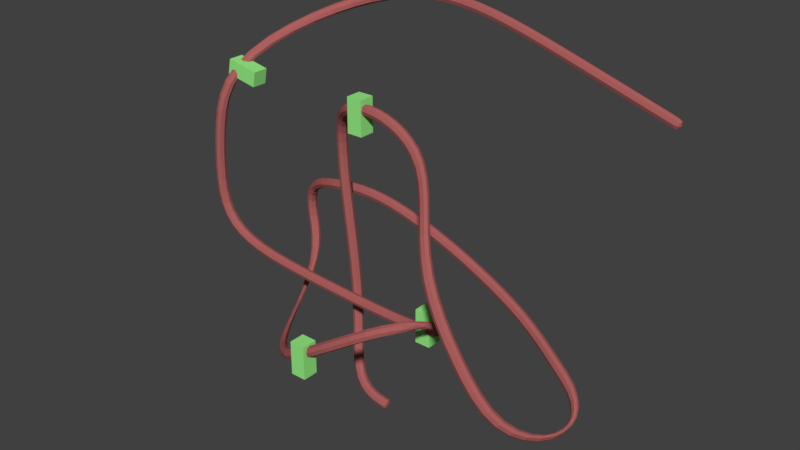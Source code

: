 # Source: BDD.blend  (saved by Blender 2.79.0; exported with 4.5.12 LTS)
import bpy
from mathutils import Matrix  # noqa: F401  (used for matrix-valued properties, if any)

bpy.ops.wm.read_factory_settings(use_empty=True)
scene = bpy.context.scene
scene.name = 'Scene'

# ---- collections
col_collection_1 = bpy.data.collections.new('Collection 1'); scene.collection.children.link(col_collection_1)

# ---- materials (node trees are filled in below, after node groups)
mat_material_002 = bpy.data.materials.new('Material.002')
mat_material_002.alpha_threshold = 0.0
mat_material_002.use_transparent_shadow = False
mat_material_002.diffuse_color = (0.3132, 0.855, 0.2369, 1.0)
mat_material_002.roughness = 0.5
mat_material_001 = bpy.data.materials.new('Material.001')
mat_material_001.alpha_threshold = 0.0
mat_material_001.use_transparent_shadow = False
mat_material_001.diffuse_color = (0.4109, 0.117, 0.1115, 1.0)
mat_material_001.roughness = 0.5

# ---- material node trees

# ---- world
world_world = bpy.data.worlds.new('World'); scene.world = world_world
world_world.color = (0.05088, 0.05088, 0.05088)
world_world.use_sun_shadow = False
world_world.sun_shadow_jitter_overblur = 0.0
world_world.cycles.sampling_method = 'MANUAL'

# ---- meshes
me_cube_005 = bpy.data.meshes.new('Cube.005')
me_cube_005.from_pydata([(-2.234, 0.2572, 3.2), (-2.739, 0.2572, 3.296), (-2.234, 0.4922, 3.2), (-2.739, 0.4922, 3.296), (-2.19, 0.2572, 3.431), (-2.695, 0.2572, 3.527), (-2.19, 0.4922, 3.431), (-2.695, 0.4922, 3.527)], [], [(0, 1, 3, 2), (2, 3, 7, 6), (6, 7, 5, 4), (4, 5, 1, 0), (2, 6, 4, 0), (7, 3, 1, 5)])
me_cube_005.materials.append(mat_material_002)
me_cube_005.use_remesh_preserve_volume = False
me_cube_005.use_remesh_preserve_attributes = False
me_cube_005.use_mirror_vertex_groups = False
me_cube_005.update()
me_cube_004 = bpy.data.meshes.new('Cube.004')
me_cube_004.from_pydata([(-0.1906, 0.01168, 3.107), (-0.1906, 0.01168, 3.621), (-0.1906, 0.2468, 3.107), (-0.1906, 0.2468, 3.621), (0.04449, 0.01168, 3.107), (0.04449, 0.01168, 3.621), (0.04449, 0.2468, 3.107), (0.04449, 0.2468, 3.621)], [], [(0, 1, 3, 2), (2, 3, 7, 6), (6, 7, 5, 4), (4, 5, 1, 0), (2, 6, 4, 0), (7, 3, 1, 5)])
me_cube_004.materials.append(mat_material_002)
me_cube_004.use_remesh_preserve_volume = False
me_cube_004.use_remesh_preserve_attributes = False
me_cube_004.use_mirror_vertex_groups = False
me_cube_004.update()
me_cube_003 = bpy.data.meshes.new('Cube.003')
me_cube_003.from_pydata([(1.044, -0.07208, 0.4075), (1.044, -0.07208, 0.9215), (1.044, 0.163, 0.4075), (1.044, 0.163, 0.9215), (1.279, -0.07208, 0.4075), (1.279, -0.07208, 0.9215), (1.279, 0.163, 0.4075), (1.279, 0.163, 0.9215)], [], [(0, 1, 3, 2), (2, 3, 7, 6), (6, 7, 5, 4), (4, 5, 1, 0), (2, 6, 4, 0), (7, 3, 1, 5)])
me_cube_003.materials.append(mat_material_002)
me_cube_003.use_remesh_preserve_volume = False
me_cube_003.use_remesh_preserve_attributes = False
me_cube_003.use_mirror_vertex_groups = False
me_cube_003.update()
me_cube_002 = bpy.data.meshes.new('Cube.002')
me_cube_002.from_pydata([(-0.1175, -1.292, 0.02231), (-0.1175, -1.292, 0.5363), (-0.1175, -1.056, 0.02231), (-0.1175, -1.056, 0.5363), (0.1175, -1.292, 0.02231), (0.1175, -1.292, 0.5363), (0.1175, -1.056, 0.02231), (0.1175, -1.056, 0.5363)], [], [(0, 1, 3, 2), (2, 3, 7, 6), (6, 7, 5, 4), (4, 5, 1, 0), (2, 6, 4, 0), (7, 3, 1, 5)])
me_cube_002.materials.append(mat_material_002)
me_cube_002.use_remesh_preserve_volume = False
me_cube_002.use_remesh_preserve_attributes = False
me_cube_002.use_mirror_vertex_groups = False
me_cube_002.update()
me_cube_001 = bpy.data.meshes.new('Cube.001')
me_cube_001.from_pydata([(2.199, 0.6168, 0.8448), (3.501, -0.06941, 0.3963), (3.376, -0.8099, 0.3478), (1.746, -0.8099, 2.572), (0.2646, -4.786e-07, 3.562), (-0.8265, 0.4106, 2.896), (-0.4601, 0.2634, -0.4324), (0.4564, -0.044, -1.06), (-0.603, 0.8621, 1.684), (-2.075, 1.188, 1.173), (-1.268, -0.345, -0.1626), (1.479, -0.8367, 1.243), (1.337, -0.089, 0.5634), (-2.707, -3.106e-07, 0.8955), (-2.458, 0.6834, 3.808), (-0.1593, 1.988, 4.59), (3.554, 1.988, 3.6), (0.3774, 1.988, 4.54), (0.9226, 1.988, 4.42), (1.473, 1.988, 4.262), (2.023, 1.988, 4.089), (2.564, 1.988, 3.917), (3.056, 1.988, 3.759), (3.418, 1.988, 3.643), (-2.119, 1.305, 4.088), (-1.687, 1.771, 4.298), (-1.199, 1.957, 4.455), (-0.6854, 1.988, 4.559), (-2.901, -1.626e-07, 1.21), (-2.96, -2.173e-07, 1.617), (-2.943, -2.79e-07, 2.076), (-2.892, -3.429e-07, 2.552), (-2.815, 0.03107, 3.018), (-2.683, 0.2175, 3.447), (0.956, -0.02782, 0.464), (0.4552, -0.005698, 0.4369), (-0.1136, -0.0006342, 0.4516), (-0.7071, -6.551e-05, 0.4825), (-1.3, -3.246e-05, 0.5213), (-1.865, -1.076e-05, 0.5801), (-2.353, -2.208e-06, 0.6917), (1.634, -0.6156, 1.163), (1.665, -0.3941, 0.9698), (1.571, -0.2103, 0.744), (-0.9243, -0.821, -0.08701), (-0.5168, -1.127, 0.1157), (-0.07211, -1.26, 0.3919), (0.3827, -1.26, 0.6906), (0.8193, -1.174, 0.9675), (1.199, -1.028, 1.17), (-2.11, 1.222, 0.9414), (-2.041, 1.209, 0.6704), (-1.911, 1.088, 0.3825), (-1.744, 0.7594, 0.1127), (-1.537, 0.2314, -0.08741), (-0.9722, 0.8678, 1.67), (-1.326, 0.9021, 1.602), (-1.651, 0.9878, 1.496), (-1.915, 1.102, 1.356), (1.784, 0.7248, 0.9788), (1.376, 0.7957, 1.119), (0.9725, 0.841, 1.261), (0.571, 0.8591, 1.403), (0.1721, 0.8621, 1.534), (-0.2207, 0.8621, 1.635), (3.35, 0.07316, 0.4773), (3.016, 0.2299, 0.5959), (2.617, 0.442, 0.7176), (3.548, -0.4242, 0.2525), (2.038, -1.099, 2.209), (2.326, -1.215, 1.797), (2.609, -1.234, 1.362), (2.886, -1.215, 0.9406), (3.147, -1.099, 0.585), (0.5505, -4.674e-07, 3.479), (0.8467, -0.01928, 3.325), (1.148, -0.135, 3.121), (1.449, -0.4242, 2.873), (-0.7012, 0.3025, 3.171), (-0.5054, 0.1585, 3.361), (-0.2673, 0.05042, 3.49), (-0.008303, 0.007202, 3.562), (-0.5603, 0.3867, -0.00341), (-0.6324, 0.4422, 0.5012), (-0.7014, 0.4567, 1.033), (-0.7748, 0.4599, 1.562), (-0.84, 0.4608, 2.067), (-0.8679, 0.4538, 2.523), (0.3739, -0.04755, -1.054), (0.165, -0.0474, -1.022), (-0.08571, -0.007318, -0.9321), (-0.3045, 0.1063, -0.7445), (2.199, 0.7823, 0.8448), (3.54, 0.02532, 0.3687), (3.376, -0.6444, 0.3478), (1.746, -0.6444, 2.572), (0.2646, 0.1655, 3.562), (-0.8265, 0.576, 2.896), (-0.4601, 0.4288, -0.4324), (0.4564, 0.1215, -1.06), (-0.603, 1.028, 1.684), (-2.075, 1.353, 1.173), (-1.268, -0.1796, -0.1626), (1.479, -0.6712, 1.243), (1.337, 0.07645, 0.5634), (-2.707, 0.1655, 0.8955), (-2.458, 0.8489, 3.808), (-0.1593, 2.154, 4.59), (3.554, 2.154, 3.6), (0.3774, 2.154, 4.54), (0.9226, 2.154, 4.42), (1.473, 2.154, 4.262), (2.023, 2.154, 4.089), (2.564, 2.154, 3.917), (3.056, 2.154, 3.759), (3.418, 2.154, 3.643), (-2.119, 1.47, 4.088), (-1.687, 1.936, 4.298), (-1.199, 2.123, 4.455), (-0.6854, 2.154, 4.559), (-2.901, 0.1655, 1.21), (-2.96, 0.1655, 1.617), (-2.943, 0.1655, 2.076), (-2.892, 0.1655, 2.552), (-2.815, 0.1965, 3.018), (-2.683, 0.3829, 3.447), (0.956, 0.1376, 0.464), (0.4552, 0.1598, 0.4369), (-0.1136, 0.1648, 0.4516), (-0.7071, 0.1654, 0.4825), (-1.3, 0.1654, 0.5213), (-1.865, 0.1654, 0.5801), (-2.353, 0.1655, 0.6917), (1.634, -0.4502, 1.163), (1.665, -0.2287, 0.9698), (1.571, -0.04485, 0.744), (-0.9243, -0.6555, -0.08701), (-0.5168, -0.9619, 0.1157), (-0.07211, -1.095, 0.3919), (0.3827, -1.095, 0.6906), (0.8193, -1.009, 0.9675), (1.199, -0.8629, 1.17), (-2.11, 1.388, 0.9414), (-2.041, 1.374, 0.6704), (-1.911, 1.254, 0.3825), (-1.744, 0.9248, 0.1127), (-1.537, 0.3968, -0.08741), (-0.9722, 1.033, 1.67), (-1.326, 1.068, 1.602), (-1.651, 1.153, 1.496), (-1.915, 1.268, 1.356), (1.784, 0.8903, 0.9788), (1.376, 0.9611, 1.119), (0.9725, 1.006, 1.261), (0.571, 1.025, 1.403), (0.1721, 1.028, 1.534), (-0.2207, 1.028, 1.635), (3.35, 0.2386, 0.4773), (3.016, 0.3954, 0.5959), (2.617, 0.6074, 0.7176), (3.509, -0.3653, 0.2742), (2.038, -0.9336, 2.209), (2.326, -1.049, 1.797), (2.609, -1.069, 1.362), (2.886, -1.049, 0.9406), (3.147, -0.9336, 0.585), (0.5505, 0.1655, 3.479), (0.8467, 0.1462, 3.325), (1.148, 0.03048, 3.121), (1.449, -0.2588, 2.873), (-0.7012, 0.468, 3.171), (-0.5054, 0.3239, 3.361), (-0.2673, 0.2159, 3.49), (-0.008303, 0.1727, 3.562), (-0.5603, 0.5521, -0.00341), (-0.6324, 0.6077, 0.5012), (-0.7014, 0.6222, 1.033), (-0.7748, 0.6253, 1.562), (-0.84, 0.6262, 2.067), (-0.8679, 0.6192, 2.523), (0.3739, 0.1179, -1.054), (0.165, 0.1181, -1.022), (-0.08571, 0.1581, -0.9321), (-0.3045, 0.2717, -0.7445), (2.249, 0.6168, 1.006), (3.579, -0.09905, 0.494), (3.261, -0.8099, 0.2245), (1.618, -0.8099, 2.462), (0.2405, -4.786e-07, 3.395), (-0.6646, 0.4106, 2.848), (-0.3026, 0.2634, -0.3712), (0.4697, -0.044, -0.8917), (-0.5954, 0.8621, 1.852), (-2.225, 1.188, 1.25), (-1.244, -0.345, -0.3299), (1.494, -0.8367, 1.074), (1.258, -0.089, 0.7126), (-2.589, -3.106e-07, 1.017), (-2.32, 0.6834, 3.709), (-0.1622, 1.988, 4.421), (3.503, 1.988, 3.439), (0.3513, 1.988, 4.373), (0.8811, 1.988, 4.257), (1.424, 1.988, 4.1), (1.972, 1.988, 3.928), (2.512, 1.988, 3.756), (3.004, 1.988, 3.598), (3.367, 1.988, 3.482), (-2.019, 1.305, 3.952), (-1.62, 1.771, 4.143), (-1.155, 1.957, 4.292), (-0.6633, 1.988, 4.391), (-2.742, -1.626e-07, 1.268), (-2.791, -2.173e-07, 1.626), (-2.774, -2.79e-07, 2.064), (-2.724, -3.429e-07, 2.53), (-2.65, 0.03107, 2.982), (-2.525, 0.2175, 3.386), (0.929, -0.02782, 0.6308), (0.4527, -0.005698, 0.6059), (-0.107, -0.0006342, 0.6205), (-0.6972, -6.551e-05, 0.6512), (-1.286, -3.246e-05, 0.6897), (-1.837, -1.076e-05, 0.7469), (-2.291, -2.208e-06, 0.8491), (1.529, -0.6156, 1.031), (1.496, -0.3941, 0.9684), (1.429, -0.2103, 0.8355), (-0.8575, -0.821, -0.2423), (-0.4324, -1.127, -0.03074), (0.01902, -1.26, 0.2496), (0.4744, -1.26, 0.5486), (0.9053, -1.174, 0.822), (1.266, -1.028, 1.015), (-2.279, 1.222, 0.9342), (-2.2, 1.209, 0.6128), (-2.058, 1.088, 0.2999), (-1.868, 0.7594, -0.001942), (-1.595, 0.2314, -0.2463), (-0.9908, 0.8678, 1.838), (-1.367, 0.9021, 1.766), (-1.715, 0.9878, 1.653), (-2.015, 1.102, 1.492), (1.837, 0.7248, 1.139), (1.432, 0.7957, 1.278), (1.029, 0.841, 1.421), (0.6255, 0.8591, 1.563), (0.2195, 0.8621, 1.696), (-0.1889, 0.8621, 1.801), (3.421, 0.07316, 0.6307), (3.07, 0.2299, 0.7561), (2.666, 0.442, 0.8793), (3.476, -0.4242, 0.09968), (1.902, -1.099, 2.109), (2.185, -1.215, 1.703), (2.468, -1.234, 1.269), (2.747, -1.215, 0.8445), (3.016, -1.099, 0.4793), (0.4873, -4.674e-07, 3.322), (0.7593, -0.01928, 3.18), (1.045, -0.135, 2.987), (1.332, -0.4242, 2.751), (-0.5678, 0.3025, 3.068), (-0.4108, 0.1585, 3.221), (-0.2073, 0.05042, 3.332), (0.01308, 0.007202, 3.395), (-0.3943, 0.3867, 0.02862), (-0.465, 0.4422, 0.5241), (-0.5339, 0.4567, 1.056), (-0.6073, 0.4599, 1.584), (-0.6717, 0.4608, 2.083), (-0.699, 0.4538, 2.518), (0.3934, -0.04755, -0.8858), (0.2056, -0.0474, -0.8578), (-0.005735, -0.007318, -0.7833), (-0.1769, 0.1063, -0.6338), (2.25, 0.7823, 1.006), (3.632, -0.0002394, 0.48), (3.284, -0.6444, 0.2062), (1.622, -0.6444, 2.457), (0.2409, 0.1655, 3.395), (-0.6625, 0.576, 2.855), (-0.2996, 0.4288, -0.3794), (0.4697, 0.1215, -0.8917), (-0.5955, 1.028, 1.852), (-2.231, 1.353, 1.237), (-1.299, -0.1796, -0.3289), (1.433, -0.6712, 1.08), (1.269, 0.07645, 0.7178), (-2.589, 0.1655, 1.017), (-2.341, 0.8489, 3.686), (-0.1622, 2.154, 4.421), (3.503, 2.154, 3.439), (0.3513, 2.154, 4.373), (0.8811, 2.154, 4.257), (1.424, 2.154, 4.1), (1.972, 2.154, 3.928), (2.512, 2.154, 3.756), (3.004, 2.154, 3.598), (3.367, 2.154, 3.482), (-2.038, 1.47, 3.94), (-1.628, 1.936, 4.139), (-1.157, 2.123, 4.291), (-0.6638, 2.154, 4.391), (-2.742, 0.1655, 1.268), (-2.791, 0.1655, 1.626), (-2.774, 0.1655, 2.064), (-2.724, 0.1655, 2.53), (-2.65, 0.1965, 2.978), (-2.533, 0.3829, 3.37), (0.9311, 0.1376, 0.6311), (0.4529, 0.1598, 0.6059), (-0.107, 0.1648, 0.6205), (-0.6972, 0.1654, 0.6512), (-1.286, 0.1654, 0.6897), (-1.837, 0.1654, 0.7469), (-2.291, 0.1655, 0.8491), (1.475, -0.4502, 1.106), (1.501, -0.2287, 1.013), (1.447, -0.04485, 0.859), (-0.8768, -0.6555, -0.2492), (-0.4362, -0.9619, -0.03285), (0.01874, -1.095, 0.2494), (0.4742, -1.095, 0.5485), (0.9035, -1.009, 0.821), (1.255, -0.8629, 1.011), (-2.279, 1.388, 0.9321), (-2.202, 1.374, 0.6166), (-2.062, 1.254, 0.3071), (-1.884, 0.9248, 0.0179), (-1.646, 0.3968, -0.2168), (-0.9917, 1.033, 1.838), (-1.369, 1.068, 1.765), (-1.72, 1.153, 1.65), (-2.026, 1.268, 1.484), (1.838, 0.8903, 1.139), (1.432, 0.9611, 1.278), (1.029, 1.006, 1.421), (0.6254, 1.025, 1.563), (0.2195, 1.028, 1.696), (-0.1889, 1.028, 1.801), (3.415, 0.2386, 0.6331), (3.068, 0.3954, 0.7567), (2.666, 0.6074, 0.8793), (3.484, -0.3638, 0.1754), (1.904, -0.9336, 2.107), (2.186, -1.049, 1.703), (2.468, -1.069, 1.269), (2.748, -1.049, 0.8438), (3.02, -0.9336, 0.4737), (0.4879, 0.1655, 3.322), (0.7612, 0.1462, 3.179), (1.049, 0.03048, 2.984), (1.338, -0.2588, 2.746), (-0.5581, 0.468, 3.081), (-0.4004, 0.3239, 3.229), (-0.2012, 0.2159, 3.335), (0.0158, 0.1727, 3.395), (-0.394, 0.5521, 0.02686), (-0.465, 0.6077, 0.524), (-0.5339, 0.6222, 1.056), (-0.6073, 0.6253, 1.584), (-0.6717, 0.6262, 2.083), (-0.6989, 0.6192, 2.519), (0.3932, 0.1179, -0.8858), (0.2071, 0.1181, -0.8582), (0.003332, 0.1581, -0.7885), (-0.1662, 0.2717, -0.6475), (3.667, -0.1913, 0.3532), (3.603, -0.2193, 0.3863), (3.581, -0.1718, 0.2297), (3.536, -0.197, 0.2825)], [], [(59, 60, 152, 151), (32, 33, 125, 124), (0, 59, 151, 92), (84, 85, 177, 176), (12, 34, 126, 104), (91, 6, 98, 183), (77, 3, 95, 169), (85, 86, 178, 177), (60, 61, 153, 152), (34, 35, 127, 126), (87, 5, 97, 179), (86, 87, 179, 178), (61, 62, 154, 153), (35, 36, 128, 127), (81, 4, 96, 173), (7, 88, 180, 99), (62, 63, 155, 154), (36, 37, 129, 128), (54, 10, 102, 146), (88, 89, 181, 180), (63, 64, 156, 155), (37, 38, 130, 129), (64, 8, 100, 156), (89, 90, 182, 181), (1, 65, 157, 93), (38, 39, 131, 130), (40, 13, 105, 132), (90, 91, 183, 182), (65, 66, 158, 157), (39, 40, 132, 131), (33, 14, 106, 125), (66, 67, 159, 158), (11, 41, 133, 103), (27, 15, 107, 119), (2, 68, 160, 94), (41, 42, 134, 133), (23, 16, 108, 115), (42, 43, 135, 134), (15, 17, 109, 107), (3, 69, 161, 95), (10, 44, 136, 102), (17, 18, 110, 109), (69, 70, 162, 161), (44, 45, 137, 136), (18, 19, 111, 110), (70, 71, 163, 162), (45, 46, 138, 137), (19, 20, 112, 111), (71, 72, 164, 163), (46, 47, 139, 138), (20, 21, 113, 112), (72, 73, 165, 164), (47, 48, 140, 139), (21, 22, 114, 113), (4, 74, 166, 96), (48, 49, 141, 140), (22, 23, 115, 114), (74, 75, 167, 166), (9, 50, 142, 101), (14, 24, 116, 106), (75, 76, 168, 167), (50, 51, 143, 142), (24, 25, 117, 116), (76, 77, 169, 168), (51, 52, 144, 143), (25, 26, 118, 117), (5, 78, 170, 97), (52, 53, 145, 144), (26, 27, 119, 118), (43, 12, 104, 135), (78, 79, 171, 170), (53, 54, 146, 145), (13, 28, 120, 105), (49, 11, 103, 141), (79, 80, 172, 171), (8, 55, 147, 100), (28, 29, 121, 120), (58, 9, 101, 150), (80, 81, 173, 172), (55, 56, 148, 147), (29, 30, 122, 121), (67, 0, 92, 159), (6, 82, 174, 98), (56, 57, 149, 148), (30, 31, 123, 122), (82, 83, 175, 174), (57, 58, 150, 149), (31, 32, 124, 123), (73, 2, 94, 165), (83, 84, 176, 175), (243, 335, 336, 244), (216, 308, 309, 217), (184, 276, 335, 243), (268, 360, 361, 269), (196, 288, 310, 218), (275, 367, 282, 190), (261, 353, 279, 187), (269, 361, 362, 270), (244, 336, 337, 245), (218, 310, 311, 219), (271, 363, 281, 189), (270, 362, 363, 271), (245, 337, 338, 246), (219, 311, 312, 220), (265, 357, 280, 188), (191, 283, 364, 272), (246, 338, 339, 247), (220, 312, 313, 221), (238, 330, 286, 194), (272, 364, 365, 273), (247, 339, 340, 248), (221, 313, 314, 222), (248, 340, 284, 192), (273, 365, 366, 274), (185, 277, 341, 249), (222, 314, 315, 223), (224, 316, 289, 197), (274, 366, 367, 275), (249, 341, 342, 250), (223, 315, 316, 224), (217, 309, 290, 198), (250, 342, 343, 251), (195, 287, 317, 225), (211, 303, 291, 199), (186, 278, 344, 252), (225, 317, 318, 226), (207, 299, 292, 200), (226, 318, 319, 227), (199, 291, 293, 201), (187, 279, 345, 253), (194, 286, 320, 228), (201, 293, 294, 202), (253, 345, 346, 254), (228, 320, 321, 229), (202, 294, 295, 203), (254, 346, 347, 255), (229, 321, 322, 230), (203, 295, 296, 204), (255, 347, 348, 256), (230, 322, 323, 231), (204, 296, 297, 205), (256, 348, 349, 257), (231, 323, 324, 232), (205, 297, 298, 206), (188, 280, 350, 258), (232, 324, 325, 233), (206, 298, 299, 207), (258, 350, 351, 259), (193, 285, 326, 234), (198, 290, 300, 208), (259, 351, 352, 260), (234, 326, 327, 235), (208, 300, 301, 209), (260, 352, 353, 261), (235, 327, 328, 236), (209, 301, 302, 210), (189, 281, 354, 262), (236, 328, 329, 237), (210, 302, 303, 211), (227, 319, 288, 196), (262, 354, 355, 263), (237, 329, 330, 238), (197, 289, 304, 212), (233, 325, 287, 195), (263, 355, 356, 264), (192, 284, 331, 239), (212, 304, 305, 213), (242, 334, 285, 193), (264, 356, 357, 265), (239, 331, 332, 240), (213, 305, 306, 214), (251, 343, 276, 184), (190, 282, 358, 266), (240, 332, 333, 241), (214, 306, 307, 215), (266, 358, 359, 267), (241, 333, 334, 242), (215, 307, 308, 216), (257, 349, 278, 186), (267, 359, 360, 268), (12, 43, 227, 196), (11, 49, 233, 195), (9, 58, 242, 193), (0, 67, 251, 184), (2, 73, 257, 186), (6, 91, 275, 190), (3, 77, 261, 187), (5, 87, 271, 189), (4, 81, 265, 188), (10, 54, 238, 194), (8, 64, 248, 192), (13, 40, 224, 197), (14, 33, 217, 198), (15, 27, 211, 199), (16, 23, 207, 200), (17, 15, 199, 201), (18, 17, 201, 202), (19, 18, 202, 203), (20, 19, 203, 204), (21, 20, 204, 205), (22, 21, 205, 206), (23, 22, 206, 207), (24, 14, 198, 208), (25, 24, 208, 209), (26, 25, 209, 210), (27, 26, 210, 211), (28, 13, 197, 212), (29, 28, 212, 213), (30, 29, 213, 214), (31, 30, 214, 215), (32, 31, 215, 216), (33, 32, 216, 217), (34, 12, 196, 218), (35, 34, 218, 219), (36, 35, 219, 220), (37, 36, 220, 221), (38, 37, 221, 222), (39, 38, 222, 223), (40, 39, 223, 224), (41, 11, 195, 225), (42, 41, 225, 226), (43, 42, 226, 227), (44, 10, 194, 228), (45, 44, 228, 229), (46, 45, 229, 230), (47, 46, 230, 231), (48, 47, 231, 232), (49, 48, 232, 233), (50, 9, 193, 234), (51, 50, 234, 235), (52, 51, 235, 236), (53, 52, 236, 237), (54, 53, 237, 238), (55, 8, 192, 239), (56, 55, 239, 240), (57, 56, 240, 241), (58, 57, 241, 242), (59, 0, 184, 243), (60, 59, 243, 244), (61, 60, 244, 245), (62, 61, 245, 246), (63, 62, 246, 247), (64, 63, 247, 248), (65, 1, 185, 249), (66, 65, 249, 250), (67, 66, 250, 251), (68, 2, 186, 252), (69, 3, 187, 253), (70, 69, 253, 254), (71, 70, 254, 255), (72, 71, 255, 256), (73, 72, 256, 257), (74, 4, 188, 258), (75, 74, 258, 259), (76, 75, 259, 260), (77, 76, 260, 261), (78, 5, 189, 262), (79, 78, 262, 263), (80, 79, 263, 264), (81, 80, 264, 265), (82, 6, 190, 266), (83, 82, 266, 267), (84, 83, 267, 268), (85, 84, 268, 269), (86, 85, 269, 270), (87, 86, 270, 271), (88, 7, 191, 272), (89, 88, 272, 273), (90, 89, 273, 274), (91, 90, 274, 275), (135, 104, 288, 319), (141, 103, 287, 325), (150, 101, 285, 334), (159, 92, 276, 343), (165, 94, 278, 349), (183, 98, 282, 367), (169, 95, 279, 353), (179, 97, 281, 363), (173, 96, 280, 357), (146, 102, 286, 330), (156, 100, 284, 340), (132, 105, 289, 316), (125, 106, 290, 309), (119, 107, 291, 303), (115, 108, 292, 299), (107, 109, 293, 291), (109, 110, 294, 293), (110, 111, 295, 294), (111, 112, 296, 295), (112, 113, 297, 296), (113, 114, 298, 297), (114, 115, 299, 298), (106, 116, 300, 290), (116, 117, 301, 300), (117, 118, 302, 301), (118, 119, 303, 302), (105, 120, 304, 289), (120, 121, 305, 304), (121, 122, 306, 305), (122, 123, 307, 306), (123, 124, 308, 307), (124, 125, 309, 308), (104, 126, 310, 288), (126, 127, 311, 310), (127, 128, 312, 311), (128, 129, 313, 312), (129, 130, 314, 313), (130, 131, 315, 314), (131, 132, 316, 315), (103, 133, 317, 287), (133, 134, 318, 317), (134, 135, 319, 318), (102, 136, 320, 286), (136, 137, 321, 320), (137, 138, 322, 321), (138, 139, 323, 322), (139, 140, 324, 323), (140, 141, 325, 324), (101, 142, 326, 285), (142, 143, 327, 326), (143, 144, 328, 327), (144, 145, 329, 328), (145, 146, 330, 329), (100, 147, 331, 284), (147, 148, 332, 331), (148, 149, 333, 332), (149, 150, 334, 333), (92, 151, 335, 276), (151, 152, 336, 335), (152, 153, 337, 336), (153, 154, 338, 337), (154, 155, 339, 338), (155, 156, 340, 339), (93, 157, 341, 277), (157, 158, 342, 341), (158, 159, 343, 342), (94, 160, 344, 278), (95, 161, 345, 279), (161, 162, 346, 345), (162, 163, 347, 346), (163, 164, 348, 347), (164, 165, 349, 348), (96, 166, 350, 280), (166, 167, 351, 350), (167, 168, 352, 351), (168, 169, 353, 352), (97, 170, 354, 281), (170, 171, 355, 354), (171, 172, 356, 355), (172, 173, 357, 356), (98, 174, 358, 282), (174, 175, 359, 358), (175, 176, 360, 359), (176, 177, 361, 360), (177, 178, 362, 361), (178, 179, 363, 362), (99, 180, 364, 283), (180, 181, 365, 364), (181, 182, 366, 365), (182, 183, 367, 366), (7, 99, 283, 191), (108, 16, 200, 292), (160, 68, 368, 369), (185, 369, 368, 277), (344, 371, 370, 252), (1, 93, 370, 371), (252, 370, 368, 68), (93, 277, 368, 370), (1, 371, 369, 185), (344, 160, 369, 371)])
me_cube_001.materials.append(mat_material_001)
me_cube_001.use_remesh_preserve_volume = False
me_cube_001.use_remesh_preserve_attributes = False
me_cube_001.use_mirror_vertex_groups = False
me_cube_001.update()

# ---- objects
ob_cube_004 = bpy.data.objects.new('Cube.004', me_cube_005)
ob_cube_003 = bpy.data.objects.new('Cube.003', me_cube_004)
ob_cube_002 = bpy.data.objects.new('Cube.002', me_cube_003)
ob_cube_001 = bpy.data.objects.new('Cube.001', me_cube_002)
ob_cube = bpy.data.objects.new('Cube', me_cube_001)

# ---- transforms, parenting, visibility, modifiers, constraints
ob_cube_004.location = (0.0, 0.0, 0.0)
ob_cube_004.lineart.crease_threshold = 0.0
ob_cube_003.location = (0.0, 0.0, 0.0)
ob_cube_003.lineart.crease_threshold = 0.0
ob_cube_002.location = (0.0, 0.0, 0.0)
ob_cube_002.lineart.crease_threshold = 0.0
ob_cube_001.location = (0.0, 0.0, 0.0)
ob_cube_001.lineart.crease_threshold = 0.0
ob_cube.location = (0.0, 0.0, 0.0)
ob_cube.lineart.crease_threshold = 0.0
_m = ob_cube.modifiers.new('Subsurf', 'SUBSURF')
_m.uv_smooth = 'PRESERVE_CORNERS'
_m.quality = 1
_m.render_levels = 1
_m.show_only_control_edges = False

# ---- collection membership
col_collection_1.objects.link(ob_cube_004)
col_collection_1.objects.link(ob_cube_003)
col_collection_1.objects.link(ob_cube_002)
col_collection_1.objects.link(ob_cube_001)
col_collection_1.objects.link(ob_cube)

# ---- scene / render settings (as saved in the file)
scene.frame_start = 1; scene.frame_end = 250; scene.frame_set(1)
scene.render.engine = 'BLENDER_EEVEE_NEXT'
scene.render.resolution_percentage = 50
scene.render.dither_intensity = 0.0
scene.cycles.use_denoising = False
scene.cycles.samples = 128
scene.cycles.sampling_pattern = 'TABULATED_SOBOL'
scene.cycles.use_adaptive_sampling = False
scene.cycles.use_light_tree = False
scene.cycles.blur_glossy = 0.0
scene.cycles.sample_clamp_indirect = 0.0
scene.view_settings.view_transform = 'Standard'
bpy.context.view_layer.update()

# ---- added for rendering (the .blend has no active camera and no usable light): camera, sun
cam_auto = bpy.data.cameras.new('AutoCamera')
cam_auto.lens = 50.0
cam_auto.sensor_width = 36.0
cam_auto.clip_end = 1000.0
ob_auto_camera = bpy.data.objects.new('AutoCamera', cam_auto)
scene.collection.objects.link(ob_auto_camera)
ob_auto_camera.location = (9.01874, -9.96735, 8.69741)
ob_auto_camera.rotation_euler = (1.09748, -7.21219e-08, 0.694738)
scene.camera = ob_auto_camera
light_auto_sun = bpy.data.lights.new('AutoSun', 'SUN')
light_auto_sun.energy = 3.0
light_auto_sun.angle = 0.0523599
ob_auto_sun = bpy.data.objects.new('AutoSun', light_auto_sun)
scene.collection.objects.link(ob_auto_sun)
ob_auto_sun.rotation_euler = (0.872665, 0.174533, 0.523599)
bpy.context.view_layer.update()
